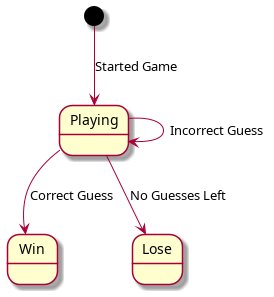

The diagram above was rendered by PlantUML. Its source (embedded in the PNG):
@startuml
[*] --> Playing : Started Game
Playing --> Playing : Incorrect Guess
Playing --> Win : Correct Guess
Playing --> Lose : No Guesses Left

@enduml